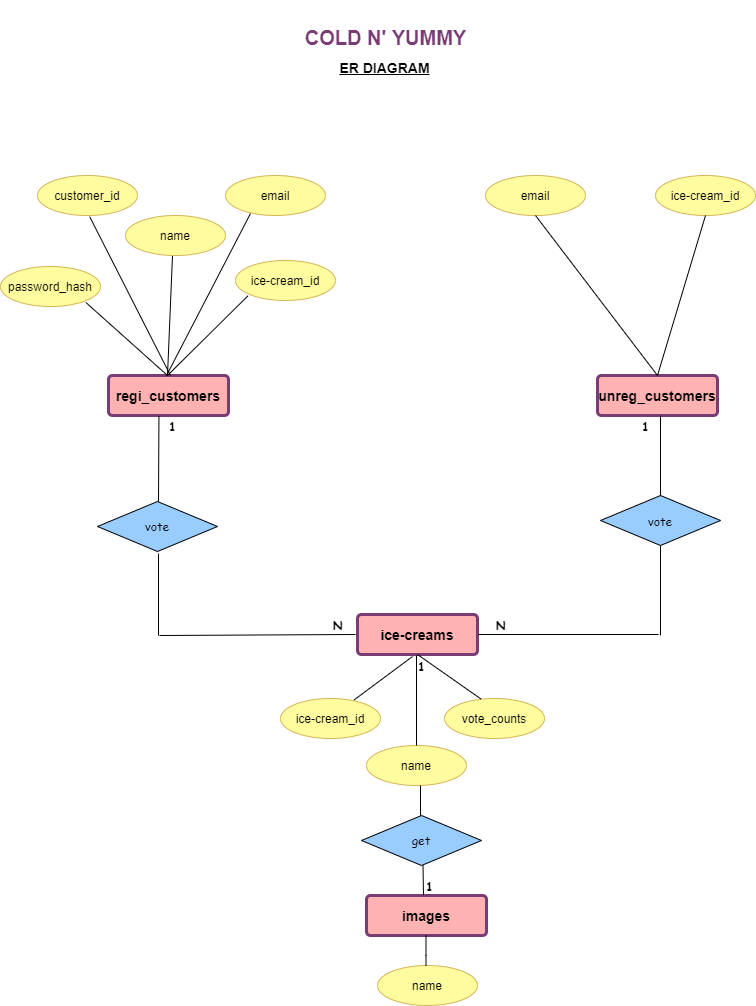

The diagram above was exported from draw.io. Its source (the exported page's mxGraphModel, read from the mxfile embedded in the PNG):
<mxGraphModel dx="1264" dy="632" grid="1" gridSize="10" guides="1" tooltips="1" connect="1" arrows="1" fold="1" page="1" pageScale="1" pageWidth="850" pageHeight="1100" background="none" math="0" shadow="0" extFonts="Permanent Marker^https://fonts.googleapis.com/css?family=Permanent+Marker">
  <root>
    <mxCell id="0" />
    <mxCell id="1" parent="0" />
    <mxCell id="UFVUQabVW-VJRuga_BIC-1" value="&lt;b&gt;&lt;font style=&quot;font-size: 14px&quot;&gt;regi_customers&lt;/font&gt;&lt;/b&gt;" style="rounded=1;arcSize=10;whiteSpace=wrap;html=1;align=center;fillColor=#FFB2B2;strokeColor=#793C75;strokeWidth=3;" parent="1" vertex="1">
      <mxGeometry x="143" y="440" width="120" height="40" as="geometry" />
    </mxCell>
    <mxCell id="UFVUQabVW-VJRuga_BIC-4" value="customer_id" style="ellipse;whiteSpace=wrap;html=1;align=center;fillColor=#FFFB9F;strokeColor=#d6b656;" parent="1" vertex="1">
      <mxGeometry x="72" y="240" width="100" height="40" as="geometry" />
    </mxCell>
    <mxCell id="UFVUQabVW-VJRuga_BIC-7" value="email" style="ellipse;whiteSpace=wrap;html=1;align=center;fillColor=#FFFB9F;strokeColor=#d6b656;" parent="1" vertex="1">
      <mxGeometry x="260" y="240" width="100" height="40" as="geometry" />
    </mxCell>
    <mxCell id="UFVUQabVW-VJRuga_BIC-14" value="name" style="ellipse;whiteSpace=wrap;html=1;align=center;fillColor=#FFFB9F;strokeColor=#d6b656;" parent="1" vertex="1">
      <mxGeometry x="401" y="810" width="100" height="40" as="geometry" />
    </mxCell>
    <mxCell id="UFVUQabVW-VJRuga_BIC-16" value="password_hash" style="ellipse;whiteSpace=wrap;html=1;align=center;fillColor=#FFFB9F;strokeColor=#d6b656;" parent="1" vertex="1">
      <mxGeometry x="35" y="331" width="100" height="40" as="geometry" />
    </mxCell>
    <mxCell id="UFVUQabVW-VJRuga_BIC-18" value="ice-cream_id" style="ellipse;whiteSpace=wrap;html=1;align=center;fillColor=#FFFB9F;strokeColor=#d6b656;" parent="1" vertex="1">
      <mxGeometry x="315" y="763" width="100" height="40" as="geometry" />
    </mxCell>
    <mxCell id="UFVUQabVW-VJRuga_BIC-79" value="&lt;b&gt;ER DIAGRAM&lt;/b&gt;" style="text;html=1;align=center;verticalAlign=bottom;resizable=0;points=[];autosize=1;strokeColor=none;fillColor=none;fontSize=14;fontStyle=4;horizontal=1;spacingTop=0;spacing=12;" parent="1" vertex="1">
      <mxGeometry x="354" y="103" width="130" height="50" as="geometry" />
    </mxCell>
    <mxCell id="UFVUQabVW-VJRuga_BIC-80" value="&lt;h1&gt;&lt;b&gt;&lt;font style=&quot;font-size: 20px&quot; color=&quot;#793c75&quot;&gt;COLD N' YUMMY&lt;/font&gt;&lt;/b&gt;&lt;/h1&gt;" style="text;html=1;align=center;verticalAlign=middle;resizable=0;points=[];autosize=1;strokeColor=none;fillColor=none;fontSize=14;" parent="1" vertex="1">
      <mxGeometry x="330" y="70" width="180" height="60" as="geometry" />
    </mxCell>
    <mxCell id="J6oV1UEFoCCypiBIJk1f-17" value="vote_counts" style="ellipse;whiteSpace=wrap;html=1;align=center;fillColor=#FFFB9F;strokeColor=#d6b656;" parent="1" vertex="1">
      <mxGeometry x="479" y="763" width="100" height="40" as="geometry" />
    </mxCell>
    <mxCell id="J6oV1UEFoCCypiBIJk1f-36" value="&lt;b&gt;&lt;font style=&quot;font-size: 14px&quot;&gt;unreg_customers&lt;/font&gt;&lt;/b&gt;" style="rounded=1;arcSize=10;whiteSpace=wrap;html=1;align=center;fillColor=#FFB2B2;strokeColor=#793C75;strokeWidth=3;" parent="1" vertex="1">
      <mxGeometry x="632" y="440" width="120" height="40" as="geometry" />
    </mxCell>
    <mxCell id="J6oV1UEFoCCypiBIJk1f-54" value="" style="endArrow=none;html=1;rounded=0;fontFamily=Comic Sans MS;fontSize=13;fontColor=#000000;jumpSize=6;entryX=0.24;entryY=0.95;entryDx=0;entryDy=0;entryPerimeter=0;exitX=0.417;exitY=0;exitDx=0;exitDy=0;exitPerimeter=0;" parent="1" edge="1">
      <mxGeometry relative="1" as="geometry">
        <mxPoint x="201.03999999999996" y="440" as="sourcePoint" />
        <mxPoint x="285" y="278" as="targetPoint" />
      </mxGeometry>
    </mxCell>
    <mxCell id="J6oV1UEFoCCypiBIJk1f-55" value="" style="endArrow=none;html=1;rounded=0;fontFamily=Comic Sans MS;fontSize=13;fontColor=#000000;jumpSize=6;entryX=0.592;entryY=1.03;entryDx=0;entryDy=0;entryPerimeter=0;" parent="1" edge="1">
      <mxGeometry relative="1" as="geometry">
        <mxPoint x="205" y="440" as="sourcePoint" />
        <mxPoint x="124.20000000000005" y="281.20000000000005" as="targetPoint" />
      </mxGeometry>
    </mxCell>
    <mxCell id="J6oV1UEFoCCypiBIJk1f-56" value="" style="endArrow=none;html=1;rounded=0;fontFamily=Comic Sans MS;fontSize=13;fontColor=#000000;jumpSize=6;entryX=0.354;entryY=1.01;entryDx=0;entryDy=0;entryPerimeter=0;exitX=0.5;exitY=0;exitDx=0;exitDy=0;" parent="1" edge="1">
      <mxGeometry relative="1" as="geometry">
        <mxPoint x="202" y="440" as="sourcePoint" />
        <mxPoint x="282.4000000000001" y="360.4" as="targetPoint" />
      </mxGeometry>
    </mxCell>
    <mxCell id="J6oV1UEFoCCypiBIJk1f-57" value="" style="endArrow=none;html=1;rounded=0;fontFamily=Comic Sans MS;fontSize=13;fontColor=#000000;jumpSize=6;entryX=0.684;entryY=1.05;entryDx=0;entryDy=0;entryPerimeter=0;" parent="1" edge="1">
      <mxGeometry relative="1" as="geometry">
        <mxPoint x="202" y="440" as="sourcePoint" />
        <mxPoint x="120.40000000000009" y="367" as="targetPoint" />
      </mxGeometry>
    </mxCell>
    <mxCell id="J6oV1UEFoCCypiBIJk1f-58" value="" style="endArrow=none;html=1;rounded=0;fontFamily=Comic Sans MS;fontSize=13;fontColor=#000000;jumpSize=6;entryX=0.5;entryY=1;entryDx=0;entryDy=0;" parent="1" edge="1">
      <mxGeometry relative="1" as="geometry">
        <mxPoint x="202" y="440" as="sourcePoint" />
        <mxPoint x="207" y="320" as="targetPoint" />
      </mxGeometry>
    </mxCell>
    <mxCell id="J6oV1UEFoCCypiBIJk1f-59" value="email" style="ellipse;whiteSpace=wrap;html=1;align=center;fillColor=#FFFB9F;strokeColor=#d6b656;" parent="1" vertex="1">
      <mxGeometry x="520" y="240" width="100" height="40" as="geometry" />
    </mxCell>
    <mxCell id="J6oV1UEFoCCypiBIJk1f-61" value="" style="endArrow=none;html=1;rounded=0;fontFamily=Comic Sans MS;fontSize=13;fontColor=#000000;jumpSize=6;entryX=0.5;entryY=1;entryDx=0;entryDy=0;exitX=0.5;exitY=0;exitDx=0;exitDy=0;" parent="1" source="J6oV1UEFoCCypiBIJk1f-36" target="J6oV1UEFoCCypiBIJk1f-59" edge="1">
      <mxGeometry relative="1" as="geometry">
        <mxPoint x="402" y="380" as="sourcePoint" />
        <mxPoint x="562" y="380" as="targetPoint" />
      </mxGeometry>
    </mxCell>
    <mxCell id="J6oV1UEFoCCypiBIJk1f-62" value="&lt;span style=&quot;font-size: 14px&quot;&gt;&lt;b&gt;ice-creams&lt;/b&gt;&lt;/span&gt;" style="rounded=1;arcSize=10;whiteSpace=wrap;html=1;align=center;fillColor=#FFB2B2;strokeColor=#793C75;strokeWidth=3;" parent="1" vertex="1">
      <mxGeometry x="392" y="679" width="120" height="40" as="geometry" />
    </mxCell>
    <mxCell id="J6oV1UEFoCCypiBIJk1f-64" value="vote" style="shape=rhombus;perimeter=rhombusPerimeter;align=center;fontFamily=Comic Sans MS;fontSize=12;fontColor=#000000;strokeWidth=1;labelBackgroundColor=none;labelBorderColor=none;fillColor=#99CCFF;fontStyle=0" parent="1" vertex="1">
      <mxGeometry x="132" y="566" width="120" height="50" as="geometry" />
    </mxCell>
    <mxCell id="J6oV1UEFoCCypiBIJk1f-72" value="&lt;font style=&quot;font-size: 12px&quot;&gt;vote&lt;/font&gt;" style="shape=rhombus;perimeter=rhombusPerimeter;html=1;align=center;fontFamily=Comic Sans MS;fontSize=10;fontColor=#000000;strokeWidth=1;labelBackgroundColor=#99CCFF;whiteSpace=wrap;verticalAlign=middle;fillColor=#99CCFF;" parent="1" vertex="1">
      <mxGeometry x="635" y="560" width="120" height="50" as="geometry" />
    </mxCell>
    <mxCell id="J6oV1UEFoCCypiBIJk1f-74" value="" style="endArrow=none;html=1;rounded=0;fontFamily=Comic Sans MS;fontSize=12;fontColor=#000000;jumpSize=6;entryX=0.412;entryY=1.01;entryDx=0;entryDy=0;entryPerimeter=0;exitX=0.5;exitY=0;exitDx=0;exitDy=0;" parent="1" edge="1">
      <mxGeometry relative="1" as="geometry">
        <mxPoint x="193" y="566" as="sourcePoint" />
        <mxPoint x="193.44000000000005" y="480.4" as="targetPoint" />
      </mxGeometry>
    </mxCell>
    <mxCell id="J6oV1UEFoCCypiBIJk1f-78" value="" style="endArrow=none;html=1;rounded=0;fontFamily=Comic Sans MS;fontSize=12;fontColor=#000000;jumpSize=6;" parent="1" edge="1">
      <mxGeometry relative="1" as="geometry">
        <mxPoint x="193" y="618" as="sourcePoint" />
        <mxPoint x="193" y="700" as="targetPoint" />
      </mxGeometry>
    </mxCell>
    <mxCell id="J6oV1UEFoCCypiBIJk1f-79" value="" style="endArrow=none;html=1;rounded=0;fontFamily=Comic Sans MS;fontSize=12;fontColor=#000000;jumpSize=6;" parent="1" edge="1">
      <mxGeometry relative="1" as="geometry">
        <mxPoint x="194" y="700" as="sourcePoint" />
        <mxPoint x="390" y="699" as="targetPoint" />
      </mxGeometry>
    </mxCell>
    <mxCell id="J6oV1UEFoCCypiBIJk1f-80" value="" style="endArrow=none;html=1;rounded=0;fontFamily=Comic Sans MS;fontSize=12;fontColor=#000000;jumpSize=6;entryX=0.5;entryY=0;entryDx=0;entryDy=0;" parent="1" edge="1">
      <mxGeometry relative="1" as="geometry">
        <mxPoint x="695" y="480" as="sourcePoint" />
        <mxPoint x="695" y="560" as="targetPoint" />
      </mxGeometry>
    </mxCell>
    <mxCell id="J6oV1UEFoCCypiBIJk1f-81" value="" style="endArrow=none;html=1;rounded=0;fontFamily=Comic Sans MS;fontSize=12;fontColor=#000000;jumpSize=6;" parent="1" edge="1">
      <mxGeometry relative="1" as="geometry">
        <mxPoint x="513" y="699" as="sourcePoint" />
        <mxPoint x="693" y="699" as="targetPoint" />
      </mxGeometry>
    </mxCell>
    <mxCell id="J6oV1UEFoCCypiBIJk1f-82" value="" style="endArrow=none;html=1;rounded=0;fontFamily=Comic Sans MS;fontSize=12;fontColor=#000000;jumpSize=6;entryX=0.5;entryY=1;entryDx=0;entryDy=0;" parent="1" target="J6oV1UEFoCCypiBIJk1f-72" edge="1">
      <mxGeometry relative="1" as="geometry">
        <mxPoint x="695" y="700" as="sourcePoint" />
        <mxPoint x="700" y="650" as="targetPoint" />
      </mxGeometry>
    </mxCell>
    <mxCell id="J6oV1UEFoCCypiBIJk1f-83" value="" style="endArrow=none;html=1;rounded=0;fontFamily=Comic Sans MS;fontSize=12;fontColor=#000000;jumpSize=6;" parent="1" edge="1">
      <mxGeometry relative="1" as="geometry">
        <mxPoint x="451" y="720" as="sourcePoint" />
        <mxPoint x="451" y="810" as="targetPoint" />
      </mxGeometry>
    </mxCell>
    <mxCell id="J6oV1UEFoCCypiBIJk1f-84" value="" style="endArrow=none;html=1;rounded=0;fontFamily=Comic Sans MS;fontSize=12;fontColor=#000000;jumpSize=6;" parent="1" edge="1">
      <mxGeometry relative="1" as="geometry">
        <mxPoint x="447" y="721" as="sourcePoint" />
        <mxPoint x="388.6791567091052" y="764.3850175700557" as="targetPoint" />
      </mxGeometry>
    </mxCell>
    <mxCell id="J6oV1UEFoCCypiBIJk1f-85" value="" style="endArrow=none;html=1;rounded=0;fontFamily=Comic Sans MS;fontSize=12;fontColor=#000000;jumpSize=6;entryX=0.5;entryY=1;entryDx=0;entryDy=0;exitX=0.366;exitY=0.015;exitDx=0;exitDy=0;exitPerimeter=0;" parent="1" source="J6oV1UEFoCCypiBIJk1f-17" target="J6oV1UEFoCCypiBIJk1f-62" edge="1">
      <mxGeometry relative="1" as="geometry">
        <mxPoint x="501" y="880" as="sourcePoint" />
        <mxPoint x="661" y="880" as="targetPoint" />
      </mxGeometry>
    </mxCell>
    <mxCell id="J6oV1UEFoCCypiBIJk1f-86" value="&lt;b&gt;N&lt;/b&gt;" style="text;html=1;resizable=0;autosize=1;align=center;verticalAlign=middle;points=[];fillColor=none;strokeColor=none;rounded=0;labelBackgroundColor=none;labelBorderColor=none;fontFamily=Comic Sans MS;fontSize=12;fontColor=#000000;" parent="1" vertex="1">
      <mxGeometry x="357" y="679" width="30" height="20" as="geometry" />
    </mxCell>
    <mxCell id="J6oV1UEFoCCypiBIJk1f-87" value="&lt;b&gt;N&lt;/b&gt;" style="text;html=1;resizable=0;autosize=1;align=center;verticalAlign=middle;points=[];fillColor=none;strokeColor=none;rounded=0;labelBackgroundColor=none;labelBorderColor=none;fontFamily=Comic Sans MS;fontSize=12;fontColor=#000000;" parent="1" vertex="1">
      <mxGeometry x="520" y="679" width="30" height="20" as="geometry" />
    </mxCell>
    <mxCell id="J6oV1UEFoCCypiBIJk1f-88" value="&lt;b&gt;1&lt;/b&gt;" style="text;html=1;resizable=0;autosize=1;align=center;verticalAlign=middle;points=[];fillColor=none;strokeColor=none;rounded=0;labelBackgroundColor=none;labelBorderColor=none;fontFamily=Comic Sans MS;fontSize=12;fontColor=#000000;" parent="1" vertex="1">
      <mxGeometry x="197" y="480" width="20" height="20" as="geometry" />
    </mxCell>
    <mxCell id="J6oV1UEFoCCypiBIJk1f-89" value="&lt;b&gt;1&lt;/b&gt;" style="text;html=1;resizable=0;autosize=1;align=center;verticalAlign=middle;points=[];fillColor=none;strokeColor=none;rounded=0;labelBackgroundColor=none;labelBorderColor=none;fontFamily=Comic Sans MS;fontSize=12;fontColor=#000000;" parent="1" vertex="1">
      <mxGeometry x="670" y="480" width="20" height="20" as="geometry" />
    </mxCell>
    <mxCell id="J6oV1UEFoCCypiBIJk1f-90" value="name" style="ellipse;whiteSpace=wrap;html=1;align=center;fillColor=#FFFB9F;strokeColor=#d6b656;" parent="1" vertex="1">
      <mxGeometry x="160" y="280" width="100" height="40" as="geometry" />
    </mxCell>
    <mxCell id="J6oV1UEFoCCypiBIJk1f-92" value="ice-cream_id" style="ellipse;whiteSpace=wrap;html=1;align=center;fillColor=#FFFB9F;strokeColor=#d6b656;" parent="1" vertex="1">
      <mxGeometry x="270" y="325" width="100" height="40" as="geometry" />
    </mxCell>
    <mxCell id="QLbeIrBbS0jjZihUa4Tc-1" value="ice-cream_id" style="ellipse;whiteSpace=wrap;html=1;align=center;fillColor=#FFFB9F;strokeColor=#d6b656;" vertex="1" parent="1">
      <mxGeometry x="690" y="240" width="100" height="40" as="geometry" />
    </mxCell>
    <mxCell id="QLbeIrBbS0jjZihUa4Tc-3" value="" style="endArrow=none;html=1;rounded=0;fontFamily=Comic Sans MS;fontSize=13;fontColor=#000000;jumpSize=6;entryX=0.5;entryY=1;entryDx=0;entryDy=0;exitX=0.5;exitY=0;exitDx=0;exitDy=0;" edge="1" parent="1" source="J6oV1UEFoCCypiBIJk1f-36">
      <mxGeometry relative="1" as="geometry">
        <mxPoint x="862" y="440" as="sourcePoint" />
        <mxPoint x="740" y="280" as="targetPoint" />
      </mxGeometry>
    </mxCell>
    <mxCell id="QLbeIrBbS0jjZihUa4Tc-7" value="&lt;span style=&quot;font-size: 14px&quot;&gt;&lt;b&gt;images&lt;/b&gt;&lt;/span&gt;" style="rounded=1;arcSize=10;whiteSpace=wrap;html=1;align=center;fillColor=#FFB2B2;strokeColor=#793C75;strokeWidth=3;" vertex="1" parent="1">
      <mxGeometry x="401" y="960" width="120" height="40" as="geometry" />
    </mxCell>
    <mxCell id="QLbeIrBbS0jjZihUa4Tc-9" value="name" style="ellipse;whiteSpace=wrap;html=1;align=center;fillColor=#FFFB9F;strokeColor=#d6b656;" vertex="1" parent="1">
      <mxGeometry x="412" y="1030" width="100" height="40" as="geometry" />
    </mxCell>
    <mxCell id="QLbeIrBbS0jjZihUa4Tc-11" value="" style="endArrow=none;html=1;rounded=0;" edge="1" parent="1">
      <mxGeometry relative="1" as="geometry">
        <mxPoint x="460.5" y="1030" as="sourcePoint" />
        <mxPoint x="460.5" y="1000" as="targetPoint" />
        <Array as="points">
          <mxPoint x="460.5" y="1020" />
        </Array>
      </mxGeometry>
    </mxCell>
    <mxCell id="QLbeIrBbS0jjZihUa4Tc-12" value="get" style="shape=rhombus;perimeter=rhombusPerimeter;align=center;fontFamily=Comic Sans MS;fontSize=12;fontColor=#000000;strokeWidth=1;labelBackgroundColor=none;labelBorderColor=none;fillColor=#99CCFF;fontStyle=0" vertex="1" parent="1">
      <mxGeometry x="396" y="880" width="120" height="50" as="geometry" />
    </mxCell>
    <mxCell id="QLbeIrBbS0jjZihUa4Tc-14" value="" style="endArrow=none;html=1;rounded=0;entryX=0.5;entryY=0;entryDx=0;entryDy=0;" edge="1" parent="1">
      <mxGeometry relative="1" as="geometry">
        <mxPoint x="455" y="850" as="sourcePoint" />
        <mxPoint x="455" y="880" as="targetPoint" />
      </mxGeometry>
    </mxCell>
    <mxCell id="QLbeIrBbS0jjZihUa4Tc-15" value="" style="endArrow=none;html=1;rounded=0;entryX=0.5;entryY=0;entryDx=0;entryDy=0;" edge="1" parent="1">
      <mxGeometry relative="1" as="geometry">
        <mxPoint x="457.5" y="930" as="sourcePoint" />
        <mxPoint x="458" y="960" as="targetPoint" />
      </mxGeometry>
    </mxCell>
    <mxCell id="QLbeIrBbS0jjZihUa4Tc-17" value="&lt;b&gt;1&lt;/b&gt;" style="text;html=1;resizable=0;autosize=1;align=center;verticalAlign=middle;points=[];fillColor=none;strokeColor=none;rounded=0;labelBackgroundColor=none;labelBorderColor=none;fontFamily=Comic Sans MS;fontSize=12;fontColor=#000000;" vertex="1" parent="1">
      <mxGeometry x="446" y="720" width="20" height="20" as="geometry" />
    </mxCell>
    <mxCell id="QLbeIrBbS0jjZihUa4Tc-18" value="&lt;b&gt;1&lt;/b&gt;" style="text;html=1;resizable=0;autosize=1;align=center;verticalAlign=middle;points=[];fillColor=none;strokeColor=none;rounded=0;labelBackgroundColor=none;labelBorderColor=none;fontFamily=Comic Sans MS;fontSize=12;fontColor=#000000;" vertex="1" parent="1">
      <mxGeometry x="454" y="940" width="20" height="20" as="geometry" />
    </mxCell>
  </root>
</mxGraphModel>